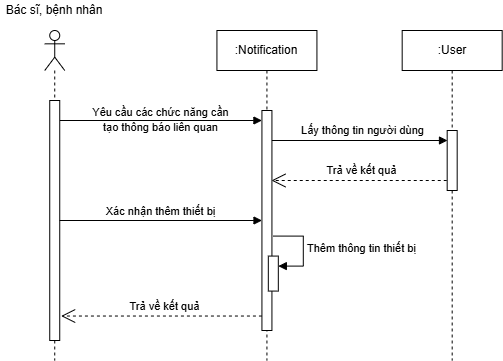

The diagram above was exported from draw.io. Its source (the exported page's mxGraphModel, read from the mxfile embedded in the PNG):
<mxGraphModel dx="491" dy="1088" grid="0" gridSize="10" guides="1" tooltips="1" connect="1" arrows="1" fold="1" page="0" pageScale="1" pageWidth="827" pageHeight="1169" math="0" shadow="0">
  <root>
    <mxCell id="0" />
    <mxCell id="1" parent="0" />
    <mxCell id="yjRLAGGGFpbIn4U3Dql4-1" value="" style="html=1;verticalAlign=bottom;endArrow=block;curved=0;rounded=0;" parent="1" target="yjRLAGGGFpbIn4U3Dql4-6" edge="1">
      <mxGeometry width="80" relative="1" as="geometry">
        <mxPoint x="112.23999999999995" y="-400" as="sourcePoint" />
        <mxPoint x="277.23999999999995" y="-400" as="targetPoint" />
      </mxGeometry>
    </mxCell>
    <mxCell id="yjRLAGGGFpbIn4U3Dql4-2" value="&lt;div&gt;&lt;br&gt;&lt;/div&gt;" style="shape=umlLifeline;perimeter=lifelinePerimeter;whiteSpace=wrap;html=1;container=1;dropTarget=0;collapsible=0;recursiveResize=0;outlineConnect=0;portConstraint=eastwest;newEdgeStyle={&quot;curved&quot;:0,&quot;rounded&quot;:0};participant=umlActor;" parent="1" vertex="1">
      <mxGeometry x="97.24" y="-490" width="20" height="330" as="geometry" />
    </mxCell>
    <mxCell id="yjRLAGGGFpbIn4U3Dql4-3" value="" style="html=1;points=[[0,0,0,0,5],[0,1,0,0,-5],[1,0,0,0,5],[1,1,0,0,-5]];perimeter=orthogonalPerimeter;outlineConnect=0;targetShapes=umlLifeline;portConstraint=eastwest;newEdgeStyle={&quot;curved&quot;:0,&quot;rounded&quot;:0};" parent="yjRLAGGGFpbIn4U3Dql4-2" vertex="1">
      <mxGeometry x="5" y="70" width="10" height="240" as="geometry" />
    </mxCell>
    <mxCell id="yjRLAGGGFpbIn4U3Dql4-4" value="Bác sĩ, bệnh nhân" style="text;html=1;strokeColor=none;fillColor=none;align=center;verticalAlign=middle;whiteSpace=wrap;rounded=0;" parent="1" vertex="1">
      <mxGeometry x="52.239999999999995" y="-520" width="110" height="20" as="geometry" />
    </mxCell>
    <mxCell id="yjRLAGGGFpbIn4U3Dql4-5" value=":Notification" style="shape=umlLifeline;perimeter=lifelinePerimeter;whiteSpace=wrap;html=1;container=1;dropTarget=0;collapsible=0;recursiveResize=0;outlineConnect=0;portConstraint=eastwest;newEdgeStyle={&quot;curved&quot;:0,&quot;rounded&quot;:0};" parent="1" vertex="1">
      <mxGeometry x="269.43" y="-490" width="100" height="330" as="geometry" />
    </mxCell>
    <mxCell id="yjRLAGGGFpbIn4U3Dql4-6" value="" style="html=1;points=[[0,0,0,0,5],[0,1,0,0,-5],[1,0,0,0,5],[1,1,0,0,-5]];perimeter=orthogonalPerimeter;outlineConnect=0;targetShapes=umlLifeline;portConstraint=eastwest;newEdgeStyle={&quot;curved&quot;:0,&quot;rounded&quot;:0};" parent="yjRLAGGGFpbIn4U3Dql4-5" vertex="1">
      <mxGeometry x="45" y="80" width="10" height="220" as="geometry" />
    </mxCell>
    <mxCell id="yjRLAGGGFpbIn4U3Dql4-7" value="" style="html=1;points=[[0,0,0,0,5],[0,1,0,0,-5],[1,0,0,0,5],[1,1,0,0,-5]];perimeter=orthogonalPerimeter;outlineConnect=0;targetShapes=umlLifeline;portConstraint=eastwest;newEdgeStyle={&quot;curved&quot;:0,&quot;rounded&quot;:0};" parent="yjRLAGGGFpbIn4U3Dql4-5" vertex="1">
      <mxGeometry x="51.39000000000004" y="225.58" width="10" height="35" as="geometry" />
    </mxCell>
    <mxCell id="yjRLAGGGFpbIn4U3Dql4-8" value="Thêm thông tin thiết bị" style="html=1;align=left;spacingLeft=2;endArrow=block;rounded=0;edgeStyle=orthogonalEdgeStyle;curved=0;rounded=0;" parent="yjRLAGGGFpbIn4U3Dql4-5" target="yjRLAGGGFpbIn4U3Dql4-7" edge="1">
      <mxGeometry relative="1" as="geometry">
        <mxPoint x="56.39000000000004" y="205.58" as="sourcePoint" />
        <Array as="points">
          <mxPoint x="86.39000000000004" y="235.58" />
        </Array>
      </mxGeometry>
    </mxCell>
    <mxCell id="yjRLAGGGFpbIn4U3Dql4-9" value="Trả về kết quả" style="endArrow=open;endSize=12;dashed=1;html=1;rounded=0;" parent="1" source="yjRLAGGGFpbIn4U3Dql4-6" edge="1">
      <mxGeometry x="-0.0303" y="-10" width="160" relative="1" as="geometry">
        <mxPoint x="315.82" y="-204.47" as="sourcePoint" />
        <mxPoint x="113.62999999999995" y="-204.47" as="targetPoint" />
        <mxPoint as="offset" />
      </mxGeometry>
    </mxCell>
    <mxCell id="yjRLAGGGFpbIn4U3Dql4-10" value=":User" style="shape=umlLifeline;perimeter=lifelinePerimeter;whiteSpace=wrap;html=1;container=1;dropTarget=0;collapsible=0;recursiveResize=0;outlineConnect=0;portConstraint=eastwest;newEdgeStyle={&quot;curved&quot;:0,&quot;rounded&quot;:0};" parent="1" vertex="1">
      <mxGeometry x="454.68" y="-490" width="100" height="330" as="geometry" />
    </mxCell>
    <mxCell id="yjRLAGGGFpbIn4U3Dql4-11" value="" style="html=1;points=[[0,0,0,0,5],[0,1,0,0,-5],[1,0,0,0,5],[1,1,0,0,-5]];perimeter=orthogonalPerimeter;outlineConnect=0;targetShapes=umlLifeline;portConstraint=eastwest;newEdgeStyle={&quot;curved&quot;:0,&quot;rounded&quot;:0};" parent="yjRLAGGGFpbIn4U3Dql4-10" vertex="1">
      <mxGeometry x="45" y="100" width="10" height="60" as="geometry" />
    </mxCell>
    <mxCell id="yjRLAGGGFpbIn4U3Dql4-12" value="Xác nhận thêm thiết bị" style="html=1;verticalAlign=bottom;endArrow=block;curved=0;rounded=0;" parent="1" edge="1">
      <mxGeometry width="80" relative="1" as="geometry">
        <mxPoint x="112.06999999999995" y="-300" as="sourcePoint" />
        <mxPoint x="314.51" y="-300" as="targetPoint" />
      </mxGeometry>
    </mxCell>
    <mxCell id="yjRLAGGGFpbIn4U3Dql4-15" value="" style="html=1;verticalAlign=bottom;endArrow=block;curved=0;rounded=0;" parent="1" source="yjRLAGGGFpbIn4U3Dql4-6" edge="1">
      <mxGeometry width="80" relative="1" as="geometry">
        <mxPoint x="329.99999999999994" y="-380" as="sourcePoint" />
        <mxPoint x="500" y="-380" as="targetPoint" />
      </mxGeometry>
    </mxCell>
    <mxCell id="yjRLAGGGFpbIn4U3Dql4-16" value="Trả về kết quả" style="endArrow=open;endSize=12;dashed=1;html=1;rounded=0;" parent="1" edge="1">
      <mxGeometry x="-0.0303" y="-10" width="160" relative="1" as="geometry">
        <mxPoint x="499.25000000000006" y="-340" as="sourcePoint" />
        <mxPoint x="324.00000000000006" y="-340" as="targetPoint" />
        <mxPoint as="offset" />
      </mxGeometry>
    </mxCell>
    <mxCell id="5W12wcxdoMEDHt_eea4Z-1" value="&lt;span style=&quot;font-size: 11px;&quot;&gt;Lấy thông tin người dùng&lt;/span&gt;" style="text;html=1;align=center;verticalAlign=middle;resizable=0;points=[];autosize=1;strokeColor=none;fillColor=none;" parent="1" vertex="1">
      <mxGeometry x="344" y="-403" width="141" height="26" as="geometry" />
    </mxCell>
    <mxCell id="5W12wcxdoMEDHt_eea4Z-2" value="&lt;span style=&quot;font-size: 11px;&quot;&gt;Yêu cầu các chức năng cần&lt;/span&gt;&lt;div&gt;&lt;span style=&quot;font-size: 11px;&quot;&gt;tạo thông báo liên quan&lt;/span&gt;&lt;/div&gt;" style="text;html=1;align=center;verticalAlign=middle;resizable=0;points=[];autosize=1;strokeColor=none;fillColor=none;" parent="1" vertex="1">
      <mxGeometry x="133" y="-421" width="160" height="40" as="geometry" />
    </mxCell>
  </root>
</mxGraphModel>